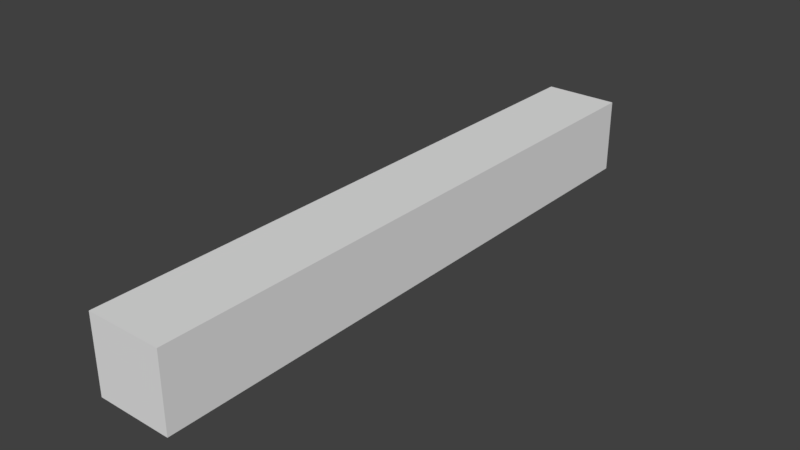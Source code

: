 # Source: SM_Corner_Piece_0_25x0_25x2.blend  (saved by Blender 2.79.0; exported with 4.5.12 LTS)
import bpy
from mathutils import Matrix  # noqa: F401  (used for matrix-valued properties, if any)

bpy.ops.wm.read_factory_settings(use_empty=True)
scene = bpy.context.scene
scene.name = 'Scene'

# ---- collections
col_collection_1 = bpy.data.collections.new('Collection 1'); scene.collection.children.link(col_collection_1)

# ---- world
world_world = bpy.data.worlds.new('World'); scene.world = world_world
world_world.color = (0.05088, 0.05088, 0.05088)
world_world.use_sun_shadow = False
world_world.sun_shadow_jitter_overblur = 0.0
world_world.cycles.sampling_method = 'MANUAL'

# ---- meshes
me_sm_corner_piece_0_25x0_25x2 = bpy.data.meshes.new('SM_Corner_Piece_0,25x0,25x2')
me_sm_corner_piece_0_25x0_25x2.from_pydata([(0.0, 0.0, 0.0), (0.0, 2.0, 0.0), (0.25, 2.0, 0.0), (0.25, 0.0, 0.0), (0.0, 0.0, 0.25), (0.0, 2.0, 0.25), (0.25, 2.0, 0.25), (0.25, 0.0, 0.25)], [], [(0, 1, 2, 3), (4, 7, 6, 5), (1, 0, 4, 5), (2, 1, 5, 6), (0, 3, 7, 4), (3, 2, 6, 7)])
me_sm_corner_piece_0_25x0_25x2.use_remesh_preserve_volume = False
me_sm_corner_piece_0_25x0_25x2.use_remesh_preserve_attributes = False
me_sm_corner_piece_0_25x0_25x2.use_mirror_vertex_groups = False
me_sm_corner_piece_0_25x0_25x2.update()

# ---- objects
ob_sm_corner_piece_0_25x0_25x2 = bpy.data.objects.new('SM_Corner_Piece_0,25x0,25x2', me_sm_corner_piece_0_25x0_25x2)

# ---- transforms, parenting, visibility, modifiers, constraints
ob_sm_corner_piece_0_25x0_25x2.location = (0.0, 0.0, 0.0)
ob_sm_corner_piece_0_25x0_25x2.lineart.crease_threshold = 0.0

# ---- collection membership
col_collection_1.objects.link(ob_sm_corner_piece_0_25x0_25x2)

# ---- scene / render settings (as saved in the file)
scene.frame_start = 1; scene.frame_end = 250; scene.frame_set(1)
scene.render.engine = 'BLENDER_EEVEE_NEXT'
scene.render.resolution_percentage = 50
scene.render.dither_intensity = 0.0
scene.cycles.use_denoising = False
scene.cycles.samples = 128
scene.cycles.sampling_pattern = 'TABULATED_SOBOL'
scene.cycles.use_adaptive_sampling = False
scene.cycles.use_light_tree = False
scene.cycles.blur_glossy = 0.0
scene.cycles.sample_clamp_indirect = 0.0
scene.view_settings.view_transform = 'Standard'
bpy.context.view_layer.update()

# ---- added for rendering (the .blend has no active camera and no usable light): camera, sun
cam_auto = bpy.data.cameras.new('AutoCamera')
cam_auto.lens = 50.0
cam_auto.sensor_width = 36.0
cam_auto.clip_end = 1000.0
ob_auto_camera = bpy.data.objects.new('AutoCamera', cam_auto)
scene.collection.objects.link(ob_auto_camera)
ob_auto_camera.location = (2.00414, -1.25497, 1.62831)
ob_auto_camera.rotation_euler = (1.09748, -7.21219e-08, 0.694738)
scene.camera = ob_auto_camera
light_auto_sun = bpy.data.lights.new('AutoSun', 'SUN')
light_auto_sun.energy = 3.0
light_auto_sun.angle = 0.0523599
ob_auto_sun = bpy.data.objects.new('AutoSun', light_auto_sun)
scene.collection.objects.link(ob_auto_sun)
ob_auto_sun.rotation_euler = (0.872665, 0.174533, 0.523599)
bpy.context.view_layer.update()
